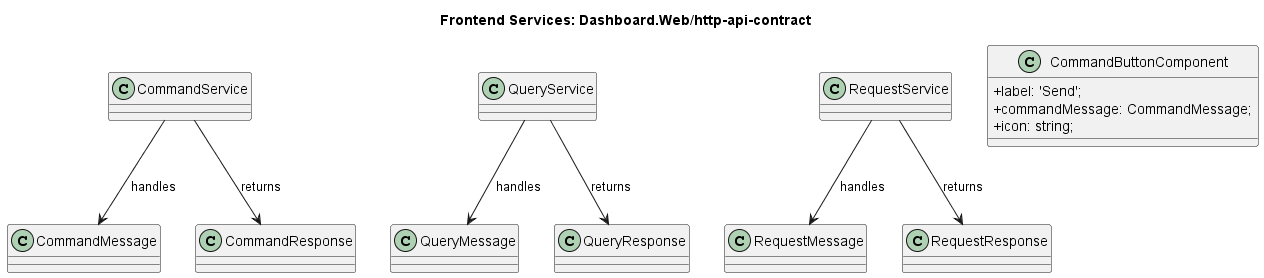

The diagram above was rendered by PlantUML. Its source (embedded in the PNG):
@startuml
title Frontend Services: Dashboard.Web/http-api-contract
skinparam classAttributeIconSize 0

class CommandService {
}

class QueryService {
}

class RequestService {
}

class CommandButtonComponent {
  +label: 'Send';
  +commandMessage: CommandMessage;
  +icon: string;
}

CommandService --> CommandMessage : handles
CommandService --> CommandResponse : returns
QueryService --> QueryMessage : handles
QueryService --> QueryResponse : returns
RequestService --> RequestMessage : handles
RequestService --> RequestResponse : returns
@enduml